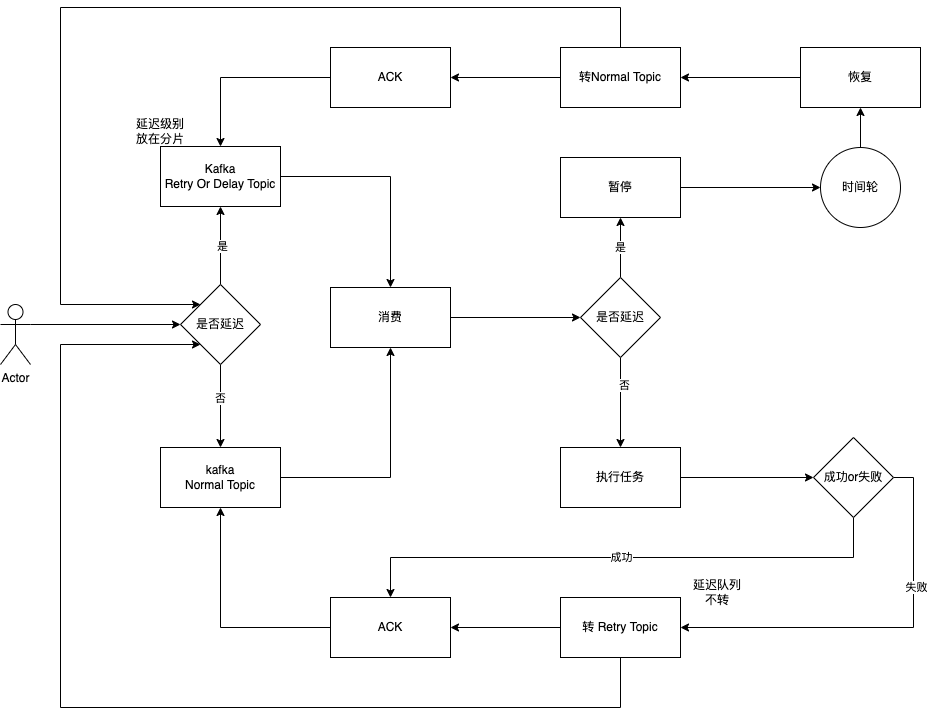

The diagram above was exported from draw.io. Its source (the exported page's mxGraphModel, read from the mxfile embedded in the PNG):
<mxGraphModel dx="946" dy="1894" grid="1" gridSize="10" guides="1" tooltips="1" connect="1" arrows="1" fold="1" page="1" pageScale="1" pageWidth="827" pageHeight="1169" math="0" shadow="0">
  <root>
    <mxCell id="0" />
    <mxCell id="1" parent="0" />
    <mxCell id="dL3nun4_Bg8osVRBavKq-60" style="edgeStyle=orthogonalEdgeStyle;rounded=0;orthogonalLoop=1;jettySize=auto;html=1;exitX=1;exitY=0.3333333333333333;exitDx=0;exitDy=0;exitPerimeter=0;entryX=0;entryY=0.5;entryDx=0;entryDy=0;" parent="1" source="dL3nun4_Bg8osVRBavKq-1" target="dL3nun4_Bg8osVRBavKq-32" edge="1">
      <mxGeometry relative="1" as="geometry" />
    </mxCell>
    <mxCell id="dL3nun4_Bg8osVRBavKq-1" value="Actor" style="shape=umlActor;verticalLabelPosition=bottom;verticalAlign=top;html=1;outlineConnect=0;" parent="1" vertex="1">
      <mxGeometry x="140" y="97" width="30" height="60" as="geometry" />
    </mxCell>
    <mxCell id="dL3nun4_Bg8osVRBavKq-42" style="edgeStyle=orthogonalEdgeStyle;rounded=0;orthogonalLoop=1;jettySize=auto;html=1;exitX=1;exitY=0.5;exitDx=0;exitDy=0;" parent="1" source="dL3nun4_Bg8osVRBavKq-2" target="dL3nun4_Bg8osVRBavKq-41" edge="1">
      <mxGeometry relative="1" as="geometry" />
    </mxCell>
    <mxCell id="dL3nun4_Bg8osVRBavKq-2" value="Kafka&lt;br&gt;Retry Or Delay Topic" style="rounded=0;whiteSpace=wrap;html=1;" parent="1" vertex="1">
      <mxGeometry x="300" y="-61" width="120" height="60" as="geometry" />
    </mxCell>
    <mxCell id="dL3nun4_Bg8osVRBavKq-34" style="edgeStyle=orthogonalEdgeStyle;rounded=0;orthogonalLoop=1;jettySize=auto;html=1;exitX=0.5;exitY=1;exitDx=0;exitDy=0;entryX=0.5;entryY=0;entryDx=0;entryDy=0;" parent="1" source="dL3nun4_Bg8osVRBavKq-32" target="dL3nun4_Bg8osVRBavKq-33" edge="1">
      <mxGeometry relative="1" as="geometry" />
    </mxCell>
    <mxCell id="dL3nun4_Bg8osVRBavKq-35" value="否" style="edgeLabel;html=1;align=center;verticalAlign=middle;resizable=0;points=[];" parent="dL3nun4_Bg8osVRBavKq-34" vertex="1" connectable="0">
      <mxGeometry x="-0.2" y="-1" relative="1" as="geometry">
        <mxPoint as="offset" />
      </mxGeometry>
    </mxCell>
    <mxCell id="dL3nun4_Bg8osVRBavKq-39" style="edgeStyle=orthogonalEdgeStyle;rounded=0;orthogonalLoop=1;jettySize=auto;html=1;exitX=0.5;exitY=0;exitDx=0;exitDy=0;entryX=0.5;entryY=1;entryDx=0;entryDy=0;" parent="1" source="dL3nun4_Bg8osVRBavKq-32" target="dL3nun4_Bg8osVRBavKq-2" edge="1">
      <mxGeometry relative="1" as="geometry" />
    </mxCell>
    <mxCell id="dL3nun4_Bg8osVRBavKq-40" value="是" style="edgeLabel;html=1;align=center;verticalAlign=middle;resizable=0;points=[];" parent="dL3nun4_Bg8osVRBavKq-39" vertex="1" connectable="0">
      <mxGeometry y="-1" relative="1" as="geometry">
        <mxPoint as="offset" />
      </mxGeometry>
    </mxCell>
    <mxCell id="dL3nun4_Bg8osVRBavKq-32" value="是否延迟" style="rhombus;whiteSpace=wrap;html=1;" parent="1" vertex="1">
      <mxGeometry x="320" y="77" width="80" height="80" as="geometry" />
    </mxCell>
    <mxCell id="dL3nun4_Bg8osVRBavKq-43" style="edgeStyle=orthogonalEdgeStyle;rounded=0;orthogonalLoop=1;jettySize=auto;html=1;exitX=1;exitY=0.5;exitDx=0;exitDy=0;entryX=0.5;entryY=1;entryDx=0;entryDy=0;" parent="1" source="dL3nun4_Bg8osVRBavKq-33" target="dL3nun4_Bg8osVRBavKq-41" edge="1">
      <mxGeometry relative="1" as="geometry" />
    </mxCell>
    <mxCell id="dL3nun4_Bg8osVRBavKq-33" value="&lt;span&gt;kafka&lt;/span&gt;&lt;br&gt;&lt;span&gt;Normal Topic&lt;/span&gt;" style="rounded=0;whiteSpace=wrap;html=1;" parent="1" vertex="1">
      <mxGeometry x="300" y="240" width="120" height="60" as="geometry" />
    </mxCell>
    <mxCell id="dL3nun4_Bg8osVRBavKq-45" style="edgeStyle=orthogonalEdgeStyle;rounded=0;orthogonalLoop=1;jettySize=auto;html=1;exitX=1;exitY=0.5;exitDx=0;exitDy=0;entryX=0;entryY=0.5;entryDx=0;entryDy=0;" parent="1" source="dL3nun4_Bg8osVRBavKq-41" target="dL3nun4_Bg8osVRBavKq-44" edge="1">
      <mxGeometry relative="1" as="geometry" />
    </mxCell>
    <mxCell id="dL3nun4_Bg8osVRBavKq-41" value="消费" style="rounded=0;whiteSpace=wrap;html=1;" parent="1" vertex="1">
      <mxGeometry x="470" y="80" width="120" height="60" as="geometry" />
    </mxCell>
    <mxCell id="dL3nun4_Bg8osVRBavKq-47" value="是" style="edgeStyle=orthogonalEdgeStyle;rounded=0;orthogonalLoop=1;jettySize=auto;html=1;exitX=0.5;exitY=0;exitDx=0;exitDy=0;" parent="1" source="dL3nun4_Bg8osVRBavKq-44" target="dL3nun4_Bg8osVRBavKq-46" edge="1">
      <mxGeometry relative="1" as="geometry" />
    </mxCell>
    <mxCell id="dL3nun4_Bg8osVRBavKq-52" style="edgeStyle=orthogonalEdgeStyle;rounded=0;orthogonalLoop=1;jettySize=auto;html=1;exitX=0.5;exitY=1;exitDx=0;exitDy=0;" parent="1" source="dL3nun4_Bg8osVRBavKq-44" target="dL3nun4_Bg8osVRBavKq-50" edge="1">
      <mxGeometry relative="1" as="geometry" />
    </mxCell>
    <mxCell id="dL3nun4_Bg8osVRBavKq-54" value="否" style="edgeLabel;html=1;align=center;verticalAlign=middle;resizable=0;points=[];" parent="dL3nun4_Bg8osVRBavKq-52" vertex="1" connectable="0">
      <mxGeometry x="-0.4" y="3" relative="1" as="geometry">
        <mxPoint as="offset" />
      </mxGeometry>
    </mxCell>
    <mxCell id="dL3nun4_Bg8osVRBavKq-44" value="是否延迟" style="rhombus;whiteSpace=wrap;html=1;" parent="1" vertex="1">
      <mxGeometry x="720" y="70" width="80" height="80" as="geometry" />
    </mxCell>
    <mxCell id="dL3nun4_Bg8osVRBavKq-49" style="edgeStyle=orthogonalEdgeStyle;rounded=0;orthogonalLoop=1;jettySize=auto;html=1;exitX=1;exitY=0.5;exitDx=0;exitDy=0;entryX=0;entryY=0.5;entryDx=0;entryDy=0;" parent="1" source="dL3nun4_Bg8osVRBavKq-46" target="dL3nun4_Bg8osVRBavKq-48" edge="1">
      <mxGeometry relative="1" as="geometry" />
    </mxCell>
    <mxCell id="dL3nun4_Bg8osVRBavKq-46" value="暂停" style="rounded=0;whiteSpace=wrap;html=1;" parent="1" vertex="1">
      <mxGeometry x="700" y="-50" width="120" height="60" as="geometry" />
    </mxCell>
    <mxCell id="dL3nun4_Bg8osVRBavKq-58" style="edgeStyle=orthogonalEdgeStyle;rounded=0;orthogonalLoop=1;jettySize=auto;html=1;exitX=0.5;exitY=0;exitDx=0;exitDy=0;entryX=0.5;entryY=1;entryDx=0;entryDy=0;" parent="1" source="dL3nun4_Bg8osVRBavKq-48" target="dL3nun4_Bg8osVRBavKq-57" edge="1">
      <mxGeometry relative="1" as="geometry" />
    </mxCell>
    <mxCell id="dL3nun4_Bg8osVRBavKq-48" value="时间轮" style="ellipse;whiteSpace=wrap;html=1;aspect=fixed;" parent="1" vertex="1">
      <mxGeometry x="960" y="-60" width="80" height="80" as="geometry" />
    </mxCell>
    <mxCell id="dL3nun4_Bg8osVRBavKq-62" style="edgeStyle=orthogonalEdgeStyle;rounded=0;orthogonalLoop=1;jettySize=auto;html=1;entryX=0;entryY=0.5;entryDx=0;entryDy=0;exitX=1;exitY=0.5;exitDx=0;exitDy=0;" parent="1" source="dL3nun4_Bg8osVRBavKq-50" target="dL3nun4_Bg8osVRBavKq-61" edge="1">
      <mxGeometry relative="1" as="geometry">
        <mxPoint x="820" y="230" as="sourcePoint" />
      </mxGeometry>
    </mxCell>
    <mxCell id="dL3nun4_Bg8osVRBavKq-50" value="执行任务" style="rounded=0;whiteSpace=wrap;html=1;" parent="1" vertex="1">
      <mxGeometry x="700" y="240" width="120" height="60" as="geometry" />
    </mxCell>
    <mxCell id="dL3nun4_Bg8osVRBavKq-53" value="延迟级别放在分片" style="text;html=1;strokeColor=none;fillColor=none;align=center;verticalAlign=middle;whiteSpace=wrap;rounded=0;" parent="1" vertex="1">
      <mxGeometry x="270" y="-91" width="60" height="30" as="geometry" />
    </mxCell>
    <mxCell id="dL3nun4_Bg8osVRBavKq-76" style="edgeStyle=orthogonalEdgeStyle;rounded=0;orthogonalLoop=1;jettySize=auto;html=1;exitX=0;exitY=0.5;exitDx=0;exitDy=0;entryX=1;entryY=0.5;entryDx=0;entryDy=0;" parent="1" source="dL3nun4_Bg8osVRBavKq-57" target="dL3nun4_Bg8osVRBavKq-72" edge="1">
      <mxGeometry relative="1" as="geometry" />
    </mxCell>
    <mxCell id="dL3nun4_Bg8osVRBavKq-57" value="恢复" style="rounded=0;whiteSpace=wrap;html=1;" parent="1" vertex="1">
      <mxGeometry x="940" y="-160" width="120" height="60" as="geometry" />
    </mxCell>
    <mxCell id="dL3nun4_Bg8osVRBavKq-67" value="成功" style="edgeStyle=orthogonalEdgeStyle;rounded=0;orthogonalLoop=1;jettySize=auto;html=1;exitX=0.5;exitY=1;exitDx=0;exitDy=0;entryX=0.5;entryY=0;entryDx=0;entryDy=0;" parent="1" source="dL3nun4_Bg8osVRBavKq-61" target="dL3nun4_Bg8osVRBavKq-70" edge="1">
      <mxGeometry relative="1" as="geometry" />
    </mxCell>
    <mxCell id="dL3nun4_Bg8osVRBavKq-69" style="edgeStyle=orthogonalEdgeStyle;rounded=0;orthogonalLoop=1;jettySize=auto;html=1;exitX=1;exitY=0.5;exitDx=0;exitDy=0;entryX=1;entryY=0.5;entryDx=0;entryDy=0;" parent="1" source="dL3nun4_Bg8osVRBavKq-61" target="dL3nun4_Bg8osVRBavKq-68" edge="1">
      <mxGeometry relative="1" as="geometry" />
    </mxCell>
    <mxCell id="dL3nun4_Bg8osVRBavKq-78" value="失败" style="edgeLabel;html=1;align=center;verticalAlign=middle;resizable=0;points=[];" parent="dL3nun4_Bg8osVRBavKq-69" vertex="1" connectable="0">
      <mxGeometry x="-0.36" y="2" relative="1" as="geometry">
        <mxPoint as="offset" />
      </mxGeometry>
    </mxCell>
    <mxCell id="dL3nun4_Bg8osVRBavKq-61" value="成功or失败" style="rhombus;whiteSpace=wrap;html=1;" parent="1" vertex="1">
      <mxGeometry x="953" y="230" width="80" height="80" as="geometry" />
    </mxCell>
    <mxCell id="dL3nun4_Bg8osVRBavKq-80" style="edgeStyle=orthogonalEdgeStyle;rounded=0;orthogonalLoop=1;jettySize=auto;html=1;exitX=0;exitY=0.5;exitDx=0;exitDy=0;entryX=1;entryY=0.5;entryDx=0;entryDy=0;" parent="1" source="dL3nun4_Bg8osVRBavKq-68" target="dL3nun4_Bg8osVRBavKq-70" edge="1">
      <mxGeometry relative="1" as="geometry" />
    </mxCell>
    <mxCell id="dL3nun4_Bg8osVRBavKq-81" style="edgeStyle=orthogonalEdgeStyle;rounded=0;orthogonalLoop=1;jettySize=auto;html=1;exitX=0.5;exitY=1;exitDx=0;exitDy=0;entryX=0;entryY=1;entryDx=0;entryDy=0;" parent="1" source="dL3nun4_Bg8osVRBavKq-68" target="dL3nun4_Bg8osVRBavKq-32" edge="1">
      <mxGeometry relative="1" as="geometry">
        <Array as="points">
          <mxPoint x="760" y="500" />
          <mxPoint x="200" y="500" />
          <mxPoint x="200" y="137" />
        </Array>
      </mxGeometry>
    </mxCell>
    <mxCell id="dL3nun4_Bg8osVRBavKq-68" value="转 Retry Topic" style="rounded=0;whiteSpace=wrap;html=1;" parent="1" vertex="1">
      <mxGeometry x="700" y="390" width="120" height="60" as="geometry" />
    </mxCell>
    <mxCell id="dL3nun4_Bg8osVRBavKq-71" style="edgeStyle=orthogonalEdgeStyle;rounded=0;orthogonalLoop=1;jettySize=auto;html=1;exitX=0;exitY=0.5;exitDx=0;exitDy=0;entryX=0.5;entryY=1;entryDx=0;entryDy=0;" parent="1" source="dL3nun4_Bg8osVRBavKq-70" target="dL3nun4_Bg8osVRBavKq-33" edge="1">
      <mxGeometry relative="1" as="geometry" />
    </mxCell>
    <mxCell id="dL3nun4_Bg8osVRBavKq-70" value="ACK" style="rounded=0;whiteSpace=wrap;html=1;" parent="1" vertex="1">
      <mxGeometry x="470" y="390" width="120" height="60" as="geometry" />
    </mxCell>
    <mxCell id="dL3nun4_Bg8osVRBavKq-75" style="edgeStyle=orthogonalEdgeStyle;rounded=0;orthogonalLoop=1;jettySize=auto;html=1;exitX=0;exitY=0.5;exitDx=0;exitDy=0;entryX=1;entryY=0.5;entryDx=0;entryDy=0;" parent="1" source="dL3nun4_Bg8osVRBavKq-72" target="dL3nun4_Bg8osVRBavKq-73" edge="1">
      <mxGeometry relative="1" as="geometry" />
    </mxCell>
    <mxCell id="dL3nun4_Bg8osVRBavKq-77" style="edgeStyle=orthogonalEdgeStyle;rounded=0;orthogonalLoop=1;jettySize=auto;html=1;exitX=0.5;exitY=0;exitDx=0;exitDy=0;entryX=0;entryY=0;entryDx=0;entryDy=0;" parent="1" source="dL3nun4_Bg8osVRBavKq-72" target="dL3nun4_Bg8osVRBavKq-32" edge="1">
      <mxGeometry relative="1" as="geometry">
        <Array as="points">
          <mxPoint x="760" y="-200" />
          <mxPoint x="200" y="-200" />
          <mxPoint x="200" y="97" />
        </Array>
      </mxGeometry>
    </mxCell>
    <mxCell id="dL3nun4_Bg8osVRBavKq-72" value="转Normal Topic" style="rounded=0;whiteSpace=wrap;html=1;" parent="1" vertex="1">
      <mxGeometry x="700" y="-160" width="120" height="60" as="geometry" />
    </mxCell>
    <mxCell id="dL3nun4_Bg8osVRBavKq-74" style="edgeStyle=orthogonalEdgeStyle;rounded=0;orthogonalLoop=1;jettySize=auto;html=1;exitX=0;exitY=0.5;exitDx=0;exitDy=0;entryX=0.5;entryY=0;entryDx=0;entryDy=0;" parent="1" source="dL3nun4_Bg8osVRBavKq-73" target="dL3nun4_Bg8osVRBavKq-2" edge="1">
      <mxGeometry relative="1" as="geometry" />
    </mxCell>
    <mxCell id="dL3nun4_Bg8osVRBavKq-73" value="ACK" style="rounded=0;whiteSpace=wrap;html=1;" parent="1" vertex="1">
      <mxGeometry x="470" y="-160" width="120" height="60" as="geometry" />
    </mxCell>
    <mxCell id="dL3nun4_Bg8osVRBavKq-79" value="延迟队列不转" style="text;html=1;strokeColor=none;fillColor=none;align=center;verticalAlign=middle;whiteSpace=wrap;rounded=0;" parent="1" vertex="1">
      <mxGeometry x="827" y="370" width="60" height="30" as="geometry" />
    </mxCell>
  </root>
</mxGraphModel>